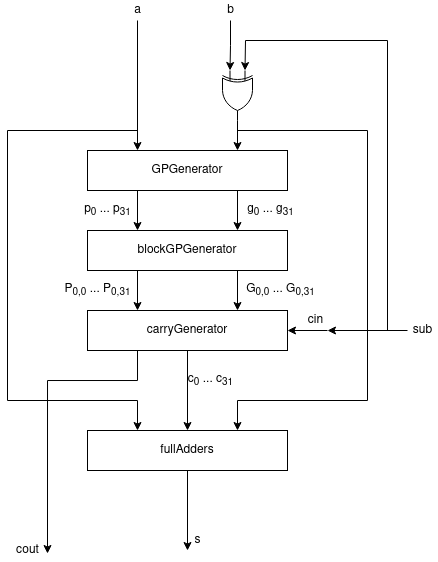

The diagram above was exported from draw.io. Its source (the exported page's mxGraphModel, read from the mxfile embedded in the PNG):
<mxGraphModel dx="697" dy="433" grid="1" gridSize="10" guides="1" tooltips="1" connect="1" arrows="1" fold="1" page="1" pageScale="1" pageWidth="850" pageHeight="1100" math="0" shadow="0">
  <root>
    <mxCell id="0" />
    <mxCell id="1" parent="0" />
    <mxCell id="lod5JRfQmQtHYzEEK3o3-10" style="edgeStyle=orthogonalEdgeStyle;rounded=0;orthogonalLoop=1;jettySize=auto;html=1;exitX=1;exitY=0.5;exitDx=0;exitDy=0;exitPerimeter=0;entryX=0.75;entryY=0;entryDx=0;entryDy=0;" edge="1" parent="1" source="lod5JRfQmQtHYzEEK3o3-2" target="lod5JRfQmQtHYzEEK3o3-3">
      <mxGeometry relative="1" as="geometry" />
    </mxCell>
    <mxCell id="lod5JRfQmQtHYzEEK3o3-2" value="" style="verticalLabelPosition=bottom;shadow=0;dashed=0;align=center;html=1;verticalAlign=top;shape=mxgraph.electrical.logic_gates.logic_gate;operation=xor;rotation=90;" vertex="1" parent="1">
      <mxGeometry x="405" y="130" width="50" height="30" as="geometry" />
    </mxCell>
    <mxCell id="lod5JRfQmQtHYzEEK3o3-15" style="edgeStyle=orthogonalEdgeStyle;rounded=0;orthogonalLoop=1;jettySize=auto;html=1;exitX=0.75;exitY=1;exitDx=0;exitDy=0;entryX=0.75;entryY=0;entryDx=0;entryDy=0;" edge="1" parent="1" source="lod5JRfQmQtHYzEEK3o3-3" target="lod5JRfQmQtHYzEEK3o3-5">
      <mxGeometry relative="1" as="geometry" />
    </mxCell>
    <mxCell id="lod5JRfQmQtHYzEEK3o3-16" style="edgeStyle=orthogonalEdgeStyle;rounded=0;orthogonalLoop=1;jettySize=auto;html=1;exitX=0.25;exitY=1;exitDx=0;exitDy=0;entryX=0.25;entryY=0;entryDx=0;entryDy=0;" edge="1" parent="1" source="lod5JRfQmQtHYzEEK3o3-3" target="lod5JRfQmQtHYzEEK3o3-5">
      <mxGeometry relative="1" as="geometry" />
    </mxCell>
    <mxCell id="lod5JRfQmQtHYzEEK3o3-3" value="&lt;div&gt;GPGenerator&lt;/div&gt;" style="rounded=0;whiteSpace=wrap;html=1;" vertex="1" parent="1">
      <mxGeometry x="280" y="200" width="200" height="40" as="geometry" />
    </mxCell>
    <mxCell id="lod5JRfQmQtHYzEEK3o3-17" style="edgeStyle=orthogonalEdgeStyle;rounded=0;orthogonalLoop=1;jettySize=auto;html=1;exitX=0.75;exitY=1;exitDx=0;exitDy=0;entryX=0.75;entryY=0;entryDx=0;entryDy=0;" edge="1" parent="1" source="lod5JRfQmQtHYzEEK3o3-5" target="lod5JRfQmQtHYzEEK3o3-7">
      <mxGeometry relative="1" as="geometry" />
    </mxCell>
    <mxCell id="lod5JRfQmQtHYzEEK3o3-18" style="edgeStyle=orthogonalEdgeStyle;rounded=0;orthogonalLoop=1;jettySize=auto;html=1;exitX=0.25;exitY=1;exitDx=0;exitDy=0;entryX=0.25;entryY=0;entryDx=0;entryDy=0;" edge="1" parent="1" source="lod5JRfQmQtHYzEEK3o3-5" target="lod5JRfQmQtHYzEEK3o3-7">
      <mxGeometry relative="1" as="geometry" />
    </mxCell>
    <mxCell id="lod5JRfQmQtHYzEEK3o3-5" value="blockGPGenerator" style="rounded=0;whiteSpace=wrap;html=1;" vertex="1" parent="1">
      <mxGeometry x="280" y="280" width="200" height="40" as="geometry" />
    </mxCell>
    <mxCell id="lod5JRfQmQtHYzEEK3o3-29" value="" style="edgeStyle=orthogonalEdgeStyle;rounded=0;orthogonalLoop=1;jettySize=auto;html=1;" edge="1" parent="1" source="lod5JRfQmQtHYzEEK3o3-7" target="lod5JRfQmQtHYzEEK3o3-8">
      <mxGeometry relative="1" as="geometry" />
    </mxCell>
    <mxCell id="lod5JRfQmQtHYzEEK3o3-31" style="edgeStyle=orthogonalEdgeStyle;rounded=0;orthogonalLoop=1;jettySize=auto;html=1;exitX=0.25;exitY=1;exitDx=0;exitDy=0;" edge="1" parent="1" source="lod5JRfQmQtHYzEEK3o3-7">
      <mxGeometry relative="1" as="geometry">
        <mxPoint x="240" y="603" as="targetPoint" />
        <Array as="points">
          <mxPoint x="330" y="430" />
          <mxPoint x="240" y="430" />
        </Array>
      </mxGeometry>
    </mxCell>
    <mxCell id="lod5JRfQmQtHYzEEK3o3-7" value="carryGenerator" style="rounded=0;whiteSpace=wrap;html=1;" vertex="1" parent="1">
      <mxGeometry x="280" y="360" width="200" height="40" as="geometry" />
    </mxCell>
    <mxCell id="lod5JRfQmQtHYzEEK3o3-35" style="edgeStyle=orthogonalEdgeStyle;rounded=0;orthogonalLoop=1;jettySize=auto;html=1;" edge="1" parent="1" source="lod5JRfQmQtHYzEEK3o3-8">
      <mxGeometry relative="1" as="geometry">
        <mxPoint x="380" y="600" as="targetPoint" />
      </mxGeometry>
    </mxCell>
    <mxCell id="lod5JRfQmQtHYzEEK3o3-8" value="fullAdders" style="rounded=0;whiteSpace=wrap;html=1;" vertex="1" parent="1">
      <mxGeometry x="280" y="480" width="200" height="40" as="geometry" />
    </mxCell>
    <mxCell id="lod5JRfQmQtHYzEEK3o3-12" style="edgeStyle=orthogonalEdgeStyle;rounded=0;orthogonalLoop=1;jettySize=auto;html=1;entryX=0;entryY=0.75;entryDx=0;entryDy=0;entryPerimeter=0;" edge="1" parent="1" source="lod5JRfQmQtHYzEEK3o3-11" target="lod5JRfQmQtHYzEEK3o3-2">
      <mxGeometry relative="1" as="geometry" />
    </mxCell>
    <mxCell id="lod5JRfQmQtHYzEEK3o3-11" value="b" style="text;html=1;align=center;verticalAlign=middle;resizable=0;points=[];autosize=1;" vertex="1" parent="1">
      <mxGeometry x="413" y="50" width="20" height="20" as="geometry" />
    </mxCell>
    <mxCell id="lod5JRfQmQtHYzEEK3o3-14" style="edgeStyle=orthogonalEdgeStyle;rounded=0;orthogonalLoop=1;jettySize=auto;html=1;entryX=0.25;entryY=0;entryDx=0;entryDy=0;" edge="1" parent="1" source="lod5JRfQmQtHYzEEK3o3-13" target="lod5JRfQmQtHYzEEK3o3-3">
      <mxGeometry relative="1" as="geometry" />
    </mxCell>
    <mxCell id="lod5JRfQmQtHYzEEK3o3-13" value="a" style="text;html=1;align=center;verticalAlign=middle;resizable=0;points=[];autosize=1;" vertex="1" parent="1">
      <mxGeometry x="320" y="50" width="20" height="20" as="geometry" />
    </mxCell>
    <mxCell id="lod5JRfQmQtHYzEEK3o3-19" value="g&lt;sub&gt;0&lt;/sub&gt; ... g&lt;sub&gt;31&lt;/sub&gt;" style="text;html=1;align=center;verticalAlign=middle;resizable=0;points=[];autosize=1;" vertex="1" parent="1">
      <mxGeometry x="433" y="250" width="60" height="20" as="geometry" />
    </mxCell>
    <mxCell id="lod5JRfQmQtHYzEEK3o3-20" value="p&lt;sub&gt;0&lt;/sub&gt; ... p&lt;sub&gt;31&lt;/sub&gt;" style="text;html=1;align=center;verticalAlign=middle;resizable=0;points=[];autosize=1;" vertex="1" parent="1">
      <mxGeometry x="270" y="250" width="60" height="20" as="geometry" />
    </mxCell>
    <mxCell id="lod5JRfQmQtHYzEEK3o3-21" value="G&lt;sub&gt;0,0&lt;/sub&gt; ... G&lt;sub&gt;0,31&lt;/sub&gt;" style="text;html=1;align=center;verticalAlign=middle;resizable=0;points=[];autosize=1;" vertex="1" parent="1">
      <mxGeometry x="433" y="330" width="80" height="20" as="geometry" />
    </mxCell>
    <mxCell id="lod5JRfQmQtHYzEEK3o3-22" value="P&lt;sub&gt;0,0&lt;/sub&gt; ... P&lt;sub&gt;0,31&lt;/sub&gt;" style="text;html=1;align=center;verticalAlign=middle;resizable=0;points=[];autosize=1;" vertex="1" parent="1">
      <mxGeometry x="250" y="330" width="80" height="20" as="geometry" />
    </mxCell>
    <mxCell id="lod5JRfQmQtHYzEEK3o3-23" value="" style="endArrow=classic;html=1;entryX=1;entryY=0.5;entryDx=0;entryDy=0;" edge="1" parent="1" target="lod5JRfQmQtHYzEEK3o3-7">
      <mxGeometry width="50" height="50" relative="1" as="geometry">
        <mxPoint x="520" y="380" as="sourcePoint" />
        <mxPoint x="590" y="360" as="targetPoint" />
      </mxGeometry>
    </mxCell>
    <mxCell id="lod5JRfQmQtHYzEEK3o3-24" value="cin" style="text;html=1;align=center;verticalAlign=middle;resizable=0;points=[];autosize=1;" vertex="1" parent="1">
      <mxGeometry x="493" y="360" width="30" height="20" as="geometry" />
    </mxCell>
    <mxCell id="lod5JRfQmQtHYzEEK3o3-25" value="" style="endArrow=classic;html=1;" edge="1" parent="1">
      <mxGeometry width="50" height="50" relative="1" as="geometry">
        <mxPoint x="600" y="380" as="sourcePoint" />
        <mxPoint x="520" y="380" as="targetPoint" />
      </mxGeometry>
    </mxCell>
    <mxCell id="lod5JRfQmQtHYzEEK3o3-27" value="" style="endArrow=classic;html=1;entryX=0;entryY=0.25;entryDx=0;entryDy=0;entryPerimeter=0;rounded=0;" edge="1" parent="1" target="lod5JRfQmQtHYzEEK3o3-2">
      <mxGeometry width="50" height="50" relative="1" as="geometry">
        <mxPoint x="580" y="380" as="sourcePoint" />
        <mxPoint x="630" y="220" as="targetPoint" />
        <Array as="points">
          <mxPoint x="580" y="90" />
          <mxPoint x="438" y="90" />
        </Array>
      </mxGeometry>
    </mxCell>
    <mxCell id="lod5JRfQmQtHYzEEK3o3-28" value="sub" style="text;html=1;align=center;verticalAlign=middle;resizable=0;points=[];autosize=1;" vertex="1" parent="1">
      <mxGeometry x="600" y="370" width="30" height="20" as="geometry" />
    </mxCell>
    <mxCell id="lod5JRfQmQtHYzEEK3o3-30" value="c&lt;sub&gt;0&lt;/sub&gt; ... c&lt;sub&gt;31&lt;/sub&gt;" style="text;html=1;align=center;verticalAlign=middle;resizable=0;points=[];autosize=1;" vertex="1" parent="1">
      <mxGeometry x="373" y="420" width="60" height="20" as="geometry" />
    </mxCell>
    <mxCell id="lod5JRfQmQtHYzEEK3o3-32" value="cout" style="text;html=1;align=center;verticalAlign=middle;resizable=0;points=[];autosize=1;" vertex="1" parent="1">
      <mxGeometry x="200" y="590" width="40" height="20" as="geometry" />
    </mxCell>
    <mxCell id="lod5JRfQmQtHYzEEK3o3-33" value="" style="endArrow=classic;html=1;entryX=0.25;entryY=0;entryDx=0;entryDy=0;rounded=0;" edge="1" parent="1" target="lod5JRfQmQtHYzEEK3o3-8">
      <mxGeometry width="50" height="50" relative="1" as="geometry">
        <mxPoint x="330" y="180" as="sourcePoint" />
        <mxPoint x="80" y="240" as="targetPoint" />
        <Array as="points">
          <mxPoint x="200" y="180" />
          <mxPoint x="200" y="450" />
          <mxPoint x="330" y="450" />
        </Array>
      </mxGeometry>
    </mxCell>
    <mxCell id="lod5JRfQmQtHYzEEK3o3-34" value="" style="endArrow=classic;html=1;entryX=0.75;entryY=0;entryDx=0;entryDy=0;rounded=0;" edge="1" parent="1" target="lod5JRfQmQtHYzEEK3o3-8">
      <mxGeometry width="50" height="50" relative="1" as="geometry">
        <mxPoint x="430" y="180" as="sourcePoint" />
        <mxPoint x="480" y="130" as="targetPoint" />
        <Array as="points">
          <mxPoint x="560" y="180" />
          <mxPoint x="560" y="450" />
          <mxPoint x="430" y="450" />
        </Array>
      </mxGeometry>
    </mxCell>
    <mxCell id="lod5JRfQmQtHYzEEK3o3-36" value="s" style="text;html=1;align=center;verticalAlign=middle;resizable=0;points=[];autosize=1;" vertex="1" parent="1">
      <mxGeometry x="380" y="580" width="20" height="20" as="geometry" />
    </mxCell>
  </root>
</mxGraphModel>